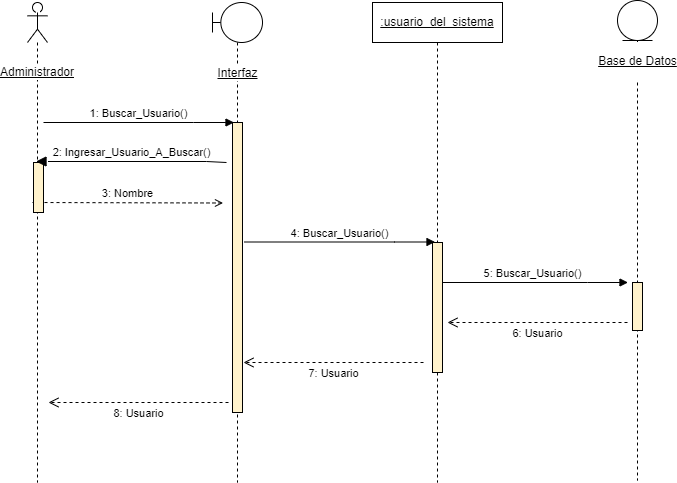

The diagram above was exported from draw.io. Its source (the exported page's mxGraphModel, read from the mxfile embedded in the PNG):
<mxGraphModel dx="1422" dy="865" grid="1" gridSize="10" guides="1" tooltips="1" connect="1" arrows="1" fold="1" page="1" pageScale="1" pageWidth="827" pageHeight="1169" math="0" shadow="0">
  <root>
    <mxCell id="TSBlv3AnRWEgm5hTHN4B-0" />
    <mxCell id="TSBlv3AnRWEgm5hTHN4B-1" parent="TSBlv3AnRWEgm5hTHN4B-0" />
    <mxCell id="YzIP8chMCkNu9rCXRNPg-3" value="5: Buscar_Usuario()" style="html=1;verticalAlign=bottom;endArrow=block;rounded=0;" parent="TSBlv3AnRWEgm5hTHN4B-1" edge="1">
      <mxGeometry relative="1" as="geometry">
        <mxPoint x="480" y="320" as="sourcePoint" />
        <mxPoint x="670.5" y="320" as="targetPoint" />
        <Array as="points">
          <mxPoint x="630" y="320" />
        </Array>
      </mxGeometry>
    </mxCell>
    <mxCell id="FJk_5QKppAOTw_eSxexa-2" value="3: Nombre" style="html=1;verticalAlign=bottom;endArrow=open;rounded=0;dashed=1;endFill=0;" parent="TSBlv3AnRWEgm5hTHN4B-1" edge="1">
      <mxGeometry width="80" relative="1" as="geometry">
        <mxPoint x="75" y="240" as="sourcePoint" />
        <mxPoint x="265.5" y="240.5" as="targetPoint" />
      </mxGeometry>
    </mxCell>
    <mxCell id="TSBlv3AnRWEgm5hTHN4B-2" value="Administrador" style="shape=umlLifeline;participant=umlActor;perimeter=lifelinePerimeter;whiteSpace=wrap;html=1;container=1;collapsible=0;recursiveResize=0;verticalAlign=middle;spacingTop=100;outlineConnect=0;labelBackgroundColor=default;fontStyle=4" parent="TSBlv3AnRWEgm5hTHN4B-1" vertex="1">
      <mxGeometry x="70" y="40" width="20" height="480" as="geometry" />
    </mxCell>
    <mxCell id="TSBlv3AnRWEgm5hTHN4B-3" value="Interfaz" style="shape=umlLifeline;participant=umlBoundary;perimeter=lifelinePerimeter;html=1;container=1;collapsible=0;recursiveResize=0;verticalAlign=middle;spacingTop=102;outlineConnect=0;spacing=0;labelBackgroundColor=default;labelBorderColor=none;fontStyle=4" parent="TSBlv3AnRWEgm5hTHN4B-1" vertex="1">
      <mxGeometry x="255" y="40" width="50" height="480" as="geometry" />
    </mxCell>
    <mxCell id="YzIP8chMCkNu9rCXRNPg-0" value="" style="html=1;points=[];perimeter=orthogonalPerimeter;labelBackgroundColor=default;labelBorderColor=none;strokeColor=#000000;fillColor=#fff2cc;" parent="TSBlv3AnRWEgm5hTHN4B-3" vertex="1">
      <mxGeometry x="20" y="120" width="10" height="290" as="geometry" />
    </mxCell>
    <mxCell id="TSBlv3AnRWEgm5hTHN4B-4" value="&lt;u&gt;:usuario_del_sistema&lt;/u&gt;" style="shape=umlLifeline;perimeter=lifelinePerimeter;whiteSpace=wrap;html=1;container=1;collapsible=0;recursiveResize=0;outlineConnect=0;" parent="TSBlv3AnRWEgm5hTHN4B-1" vertex="1">
      <mxGeometry x="415" y="40" width="130" height="480" as="geometry" />
    </mxCell>
    <mxCell id="YzIP8chMCkNu9rCXRNPg-2" value="" style="html=1;points=[];perimeter=orthogonalPerimeter;labelBackgroundColor=default;labelBorderColor=none;strokeColor=#000000;fillColor=#fff2cc;" parent="TSBlv3AnRWEgm5hTHN4B-4" vertex="1">
      <mxGeometry x="60" y="240" width="10" height="130" as="geometry" />
    </mxCell>
    <mxCell id="rik4LJtdC6rHzCmp5UxO-2" value="7: Usuario" style="html=1;verticalAlign=bottom;endArrow=open;dashed=1;endSize=8;rounded=0;strokeColor=default;" parent="TSBlv3AnRWEgm5hTHN4B-4" edge="1">
      <mxGeometry y="20" relative="1" as="geometry">
        <mxPoint x="51" y="360" as="sourcePoint" />
        <mxPoint x="-129" y="360" as="targetPoint" />
        <mxPoint as="offset" />
      </mxGeometry>
    </mxCell>
    <mxCell id="TSBlv3AnRWEgm5hTHN4B-5" value="&lt;p style=&quot;line-height: 1.2;&quot;&gt;&lt;u&gt;Base de Datos&lt;/u&gt;&lt;/p&gt;" style="shape=umlLifeline;participant=umlEntity;perimeter=lifelinePerimeter;html=1;container=1;collapsible=0;recursiveResize=0;verticalAlign=middle;spacingTop=81;outlineConnect=0;fontSize=12;labelPosition=center;verticalLabelPosition=middle;align=center;spacingRight=0;spacing=0;labelBorderColor=none;labelBackgroundColor=default;" parent="TSBlv3AnRWEgm5hTHN4B-1" vertex="1">
      <mxGeometry x="660" y="38" width="40" height="480" as="geometry" />
    </mxCell>
    <mxCell id="rik4LJtdC6rHzCmp5UxO-1" value="" style="html=1;points=[];perimeter=orthogonalPerimeter;labelBackgroundColor=default;labelBorderColor=none;strokeColor=#000000;fillColor=#fff2cc;" parent="TSBlv3AnRWEgm5hTHN4B-5" vertex="1">
      <mxGeometry x="15" y="282" width="10" height="48" as="geometry" />
    </mxCell>
    <mxCell id="FJk_5QKppAOTw_eSxexa-0" value="" style="html=1;points=[];perimeter=orthogonalPerimeter;labelBackgroundColor=default;labelBorderColor=none;strokeColor=#000000;fillColor=#fff2cc;" parent="TSBlv3AnRWEgm5hTHN4B-1" vertex="1">
      <mxGeometry x="76" y="200" width="10" height="50" as="geometry" />
    </mxCell>
    <mxCell id="FJk_5QKppAOTw_eSxexa-1" value="1: Buscar_Usuario()" style="html=1;verticalAlign=bottom;endArrow=block;rounded=0;" parent="TSBlv3AnRWEgm5hTHN4B-1" edge="1">
      <mxGeometry relative="1" as="geometry">
        <mxPoint x="86" y="160" as="sourcePoint" />
        <mxPoint x="276.5" y="160" as="targetPoint" />
        <Array as="points">
          <mxPoint x="236" y="160" />
        </Array>
      </mxGeometry>
    </mxCell>
    <mxCell id="FJk_5QKppAOTw_eSxexa-3" value="2: Ingresar_Usuario_A_Buscar()" style="html=1;verticalAlign=bottom;endArrow=block;endSize=8;rounded=0;endFill=1;" parent="TSBlv3AnRWEgm5hTHN4B-1" edge="1">
      <mxGeometry relative="1" as="geometry">
        <mxPoint x="78.5" y="199" as="targetPoint" />
        <mxPoint x="268.9999999999998" y="200" as="sourcePoint" />
        <Array as="points">
          <mxPoint x="249" y="199" />
        </Array>
      </mxGeometry>
    </mxCell>
    <mxCell id="YzIP8chMCkNu9rCXRNPg-1" value="4: Buscar_Usuario()" style="html=1;verticalAlign=bottom;endArrow=block;rounded=0;" parent="TSBlv3AnRWEgm5hTHN4B-1" edge="1">
      <mxGeometry relative="1" as="geometry">
        <mxPoint x="287" y="279.5" as="sourcePoint" />
        <mxPoint x="477.5" y="279.5" as="targetPoint" />
        <Array as="points">
          <mxPoint x="437" y="279.5" />
        </Array>
      </mxGeometry>
    </mxCell>
    <mxCell id="rik4LJtdC6rHzCmp5UxO-0" value="6: Usuario" style="html=1;verticalAlign=bottom;endArrow=open;dashed=1;endSize=8;rounded=0;strokeColor=default;" parent="TSBlv3AnRWEgm5hTHN4B-1" edge="1">
      <mxGeometry y="20" relative="1" as="geometry">
        <mxPoint x="670" y="360" as="sourcePoint" />
        <mxPoint x="490" y="360" as="targetPoint" />
        <mxPoint as="offset" />
      </mxGeometry>
    </mxCell>
    <mxCell id="rik4LJtdC6rHzCmp5UxO-3" value="8: Usuario" style="html=1;verticalAlign=bottom;endArrow=open;dashed=1;endSize=8;rounded=0;strokeColor=default;" parent="TSBlv3AnRWEgm5hTHN4B-1" edge="1">
      <mxGeometry y="20" relative="1" as="geometry">
        <mxPoint x="271" y="440" as="sourcePoint" />
        <mxPoint x="91" y="440" as="targetPoint" />
        <mxPoint as="offset" />
      </mxGeometry>
    </mxCell>
  </root>
</mxGraphModel>